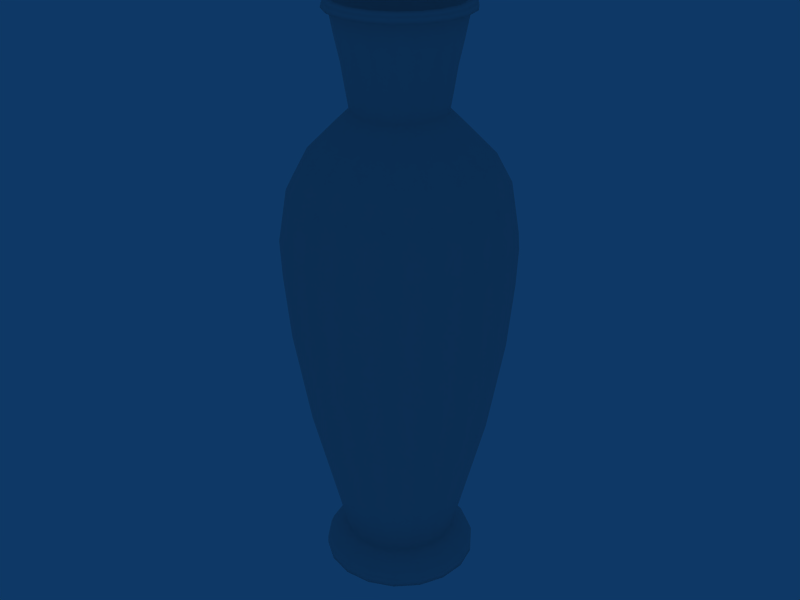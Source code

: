 # Source: Vase_03_Low_Poly.blend  (saved by Blender 2.49.2; exported with 4.5.12 LTS)
import bpy
from mathutils import Matrix  # noqa: F401  (used for matrix-valued properties, if any)

bpy.ops.wm.read_factory_settings(use_empty=True)
scene = bpy.context.scene
scene.name = 'Scene'

# ---- collections
col_collection_1 = bpy.data.collections.new('Collection 1'); scene.collection.children.link(col_collection_1)

# ---- world
world_world = bpy.data.worlds.new('World'); scene.world = world_world
world_world.color = (0.05656, 0.2208, 0.4)
world_world.use_sun_shadow = False
world_world.sun_shadow_jitter_overblur = 0.0
world_world.cycles.sampling_method = 'MANUAL'
world_world.cycles.sample_map_resolution = 256

# ---- meshes
me_circle = bpy.data.meshes.new('Circle')
me_circle.from_pydata([(0.7536, 0.7536, -3.989), (0.9659, 0.4504, -3.989), (1.062, 0.09288, -3.989), (1.029, -0.2758, -3.989), (0.873, -0.6113, -3.989), (0.6113, -0.873, -3.989), (0.2758, -1.029, -3.989), (-0.09288, -1.062, -3.989), (-0.4504, -0.9659, -3.989), (-0.7536, -0.7536, -3.989), (-0.9659, -0.4504, -3.989), (-1.062, -0.09288, -3.989), (-1.029, 0.2758, -3.989), (-0.873, 0.6113, -3.989), (-0.6113, 0.873, -3.989), (-0.2758, 1.029, -3.989), (0.09288, 1.062, -3.989), (0.4504, 0.9659, -3.989), (0.7536, 0.7536, -3.882), (0.9659, 0.4504, -3.882), (1.062, 0.09288, -3.882), (1.029, -0.2758, -3.882), (0.873, -0.6113, -3.882), (0.6113, -0.873, -3.882), (0.2758, -1.029, -3.882), (-0.09288, -1.062, -3.882), (-0.4504, -0.9659, -3.882), (-0.7536, -0.7536, -3.882), (-0.9659, -0.4504, -3.882), (-1.062, -0.09288, -3.882), (-1.029, 0.2758, -3.882), (-0.873, 0.6113, -3.882), (-0.6113, 0.873, -3.882), (-0.2758, 1.029, -3.882), (0.09288, 1.062, -3.882), (0.4504, 0.9659, -3.882), (0.9259, 0.4318, -3.776), (0.7224, 0.7224, -3.776), (1.018, 0.08904, -3.776), (0.9868, -0.2644, -3.776), (0.8369, -0.586, -3.776), (0.586, -0.8369, -3.776), (0.2644, -0.9868, -3.776), (-0.08904, -1.018, -3.776), (-0.4318, -0.9259, -3.776), (-0.7224, -0.7224, -3.776), (-0.9259, -0.4318, -3.776), (-1.018, -0.08904, -3.776), (-0.9868, 0.2644, -3.776), (-0.8369, 0.586, -3.776), (-0.586, 0.8369, -3.776), (-0.2644, 0.9868, -3.776), (0.08904, 1.018, -3.776), (0.4318, 0.9259, -3.776), (0.8286, 0.3864, -3.669), (0.6465, 0.6465, -3.669), (0.9108, 0.07969, -3.669), (0.8831, -0.2366, -3.669), (0.7489, -0.5244, -3.669), (0.5244, -0.7489, -3.669), (0.2366, -0.8831, -3.669), (-0.07969, -0.9108, -3.669), (-0.3864, -0.8286, -3.669), (-0.6465, -0.6465, -3.669), (-0.8286, -0.3864, -3.669), (-0.9108, -0.07969, -3.669), (-0.8831, 0.2366, -3.669), (-0.7489, 0.5244, -3.669), (-0.5244, 0.7489, -3.669), (-0.2366, 0.8831, -3.669), (0.07969, 0.9108, -3.669), (0.3864, 0.8286, -3.669), (0.5463, 0.5463, -3.579), (0.7002, 0.3265, -3.579), (0.7697, 0.06734, -3.579), (0.7463, -0.2, -3.579), (0.6329, -0.4432, -3.579), (0.4432, -0.6329, -3.579), (0.2, -0.7463, -3.579), (-0.06734, -0.7697, -3.579), (-0.3265, -0.7002, -3.579), (-0.5463, -0.5463, -3.579), (-0.7002, -0.3265, -3.579), (-0.7697, -0.06734, -3.579), (-0.7463, 0.2, -3.579), (-0.6329, 0.4432, -3.579), (-0.4432, 0.6329, -3.579), (-0.2, 0.7463, -3.579), (0.06734, 0.7697, -3.579), (0.3265, 0.7002, -3.579), (0.7057, 0.7057, -2.679), (0.9045, 0.4218, -2.679), (0.9943, 0.08699, -2.679), (0.9641, -0.2583, -2.679), (0.8176, -0.5725, -2.679), (0.5725, -0.8176, -2.679), (0.2583, -0.9641, -2.679), (-0.08699, -0.9943, -2.679), (-0.4218, -0.9045, -2.679), (-0.7057, -0.7057, -2.679), (-0.9045, -0.4218, -2.679), (-0.9943, -0.08699, -2.679), (-0.9641, 0.2583, -2.679), (-0.8176, 0.5725, -2.679), (-0.5725, 0.8176, -2.679), (-0.2583, 0.9641, -2.679), (0.08699, 0.9943, -2.679), (0.4218, 0.9045, -2.679), (1.109, 0.517, -1.779), (0.8649, 0.8649, -1.779), (1.219, 0.1066, -1.779), (1.182, -0.3166, -1.779), (1.002, -0.7016, -1.779), (0.7016, -1.002, -1.779), (0.3166, -1.182, -1.779), (-0.1066, -1.219, -1.779), (-0.517, -1.109, -1.779), (-0.8649, -0.8649, -1.779), (-1.109, -0.517, -1.779), (-1.219, -0.1066, -1.779), (-1.182, 0.3166, -1.779), (-1.002, 0.7016, -1.779), (-0.7016, 1.002, -1.779), (-0.3166, 1.182, -1.779), (0.1066, 1.219, -1.779), (0.517, 1.109, -1.779), (1.311, 0.6115, -0.4789), (1.023, 1.023, -0.4789), (1.442, 0.1261, -0.4789), (1.398, -0.3745, -0.4789), (1.185, -0.83, -0.4789), (0.83, -1.185, -0.4789), (0.3745, -1.398, -0.4789), (-0.1261, -1.442, -0.4789), (-0.6115, -1.311, -0.4789), (-1.023, -1.023, -0.4789), (-1.311, -0.6115, -0.4789), (-1.442, -0.1261, -0.4789), (-1.398, 0.3745, -0.4789), (-1.185, 0.83, -0.4789), (-0.83, 1.185, -0.4789), (-0.3745, 1.398, -0.4789), (0.1261, 1.442, -0.4789), (0.6115, 1.311, -0.4789), (1.387, 0.6467, 0.4211), (1.082, 1.082, 0.4211), (1.524, 0.1334, 0.4211), (1.478, -0.396, 0.4211), (1.253, -0.8777, 0.4211), (0.8777, -1.253, 0.4211), (0.396, -1.478, 0.4211), (-0.1334, -1.524, 0.4211), (-0.6467, -1.387, 0.4211), (-1.082, -1.082, 0.4211), (-1.387, -0.6467, 0.4211), (-1.524, -0.1334, 0.4211), (-1.478, 0.396, 0.4211), (-1.253, 0.8777, 0.4211), (-0.8777, 1.253, 0.4211), (-0.396, 1.478, 0.4211), (0.1334, 1.524, 0.4211), (0.6467, 1.387, 0.4211), (1.407, 0.656, 0.9211), (1.098, 1.098, 0.9211), (1.546, 0.1353, 0.9211), (1.499, -0.4018, 0.9211), (1.272, -0.8904, 0.9211), (0.8904, -1.272, 0.9211), (0.4018, -1.499, 0.9211), (-0.1353, -1.546, 0.9211), (-0.656, -1.407, 0.9211), (-1.098, -1.098, 0.9211), (-1.407, -0.656, 0.9211), (-1.546, -0.1353, 0.9211), (-1.499, 0.4018, 0.9211), (-1.272, 0.8904, 0.9211), (-0.8904, 1.272, 0.9211), (-0.4018, 1.499, 0.9211), (0.1353, 1.546, 0.9211), (0.656, 1.407, 0.9211), (1.302, 0.6071, 1.621), (1.016, 1.016, 1.621), (1.431, 0.1252, 1.621), (1.388, -0.3718, 1.621), (1.177, -0.824, 1.621), (0.824, -1.177, 1.621), (0.3718, -1.388, 1.621), (-0.1252, -1.431, 1.621), (-0.6071, -1.302, 1.621), (-1.016, -1.016, 1.621), (-1.302, -0.6071, 1.621), (-1.431, -0.1252, 1.621), (-1.388, 0.3718, 1.621), (-1.177, 0.824, 1.621), (-0.824, 1.177, 1.621), (-0.3718, 1.388, 1.621), (0.1252, 1.431, 1.621), (0.6071, 1.302, 1.621), (0.8651, 0.8651, 2.021), (1.109, 0.5171, 2.021), (1.219, 0.1066, 2.021), (1.182, -0.3167, 2.021), (1.002, -0.7018, 2.021), (0.7018, -1.002, 2.021), (0.3167, -1.182, 2.021), (-0.1066, -1.219, 2.021), (-0.5171, -1.109, 2.021), (-0.8651, -0.8651, 2.021), (-1.109, -0.5171, 2.021), (-1.219, -0.1066, 2.021), (-1.182, 0.3167, 2.021), (-1.002, 0.7017, 2.021), (-0.7018, 1.002, 2.021), (-0.3167, 1.182, 2.021), (0.1066, 1.219, 2.021), (0.5171, 1.109, 2.021), (0.7524, 0.3508, 2.421), (0.587, 0.587, 2.421), (0.827, 0.07235, 2.421), (0.8019, -0.2149, 2.421), (0.68, -0.4762, 2.421), (0.4762, -0.68, 2.421), (0.2149, -0.8019, 2.421), (-0.07235, -0.827, 2.421), (-0.3508, -0.7524, 2.421), (-0.587, -0.587, 2.421), (-0.7524, -0.3508, 2.421), (-0.827, -0.07235, 2.421), (-0.8019, 0.2149, 2.421), (-0.68, 0.4762, 2.421), (-0.4762, 0.68, 2.421), (-0.2149, 0.8019, 2.421), (0.07235, 0.827, 2.421), (0.3508, 0.7524, 2.421), (0.441, 0.441, 2.621), (0.5653, 0.2636, 2.621), (0.6213, 0.05436, 2.621), (0.6025, -0.1614, 2.621), (0.5109, -0.3578, 2.621), (0.3578, -0.5109, 2.621), (0.1614, -0.6025, 2.621), (-0.05436, -0.6213, 2.621), (-0.2636, -0.5653, 2.621), (-0.441, -0.441, 2.621), (-0.5653, -0.2636, 2.621), (-0.6213, -0.05436, 2.621), (-0.6025, 0.1614, 2.621), (-0.5109, 0.3578, 2.621), (-0.3578, 0.5109, 2.621), (-0.1614, 0.6025, 2.621), (0.05436, 0.6213, 2.621), (0.2636, 0.5653, 2.621), (0.4758, 0.4758, 2.921), (0.6099, 0.2844, 2.921), (0.6703, 0.05865, 2.921), (0.65, -0.1742, 2.921), (0.5512, -0.386, 2.921), (0.386, -0.5512, 2.921), (0.1742, -0.65, 2.921), (-0.05865, -0.6703, 2.921), (-0.2844, -0.6099, 2.921), (-0.4758, -0.4758, 2.921), (-0.6099, -0.2844, 2.921), (-0.6703, -0.05865, 2.921), (-0.65, 0.1742, 2.921), (-0.5512, 0.386, 2.921), (-0.386, 0.5512, 2.921), (-0.1742, 0.65, 2.921), (0.05865, 0.6703, 2.921), (0.2844, 0.6099, 2.921), (0.6518, 0.3039, 3.221), (0.5085, 0.5085, 3.221), (0.7164, 0.06268, 3.221), (0.6946, -0.1861, 3.221), (0.5891, -0.4125, 3.221), (0.4125, -0.5891, 3.221), (0.1861, -0.6946, 3.221), (-0.06268, -0.7164, 3.221), (-0.3039, -0.6518, 3.221), (-0.5085, -0.5085, 3.221), (-0.6518, -0.3039, 3.221), (-0.7164, -0.06268, 3.221), (-0.6946, 0.1861, 3.221), (-0.5891, 0.4125, 3.221), (-0.4125, 0.5891, 3.221), (-0.1861, 0.6946, 3.221), (0.06268, 0.7164, 3.221), (0.3039, 0.6518, 3.221), (0.7115, 0.3318, 3.521), (0.5551, 0.5551, 3.521), (0.7821, 0.06842, 3.521), (0.7583, -0.2032, 3.521), (0.6431, -0.4503, 3.521), (0.4503, -0.6431, 3.521), (0.2032, -0.7583, 3.521), (-0.06842, -0.7821, 3.521), (-0.3318, -0.7115, 3.521), (-0.5551, -0.5551, 3.521), (-0.7115, -0.3318, 3.521), (-0.7821, -0.06842, 3.521), (-0.7583, 0.2032, 3.521), (-0.6431, 0.4503, 3.521), (-0.4503, 0.6431, 3.521), (-0.2032, 0.7583, 3.521), (0.06842, 0.7821, 3.521), (0.3318, 0.7115, 3.521), (0.7645, 0.3565, 3.821), (0.5965, 0.5965, 3.821), (0.8403, 0.07352, 3.821), (0.8148, -0.2183, 3.821), (0.691, -0.4838, 3.821), (0.4838, -0.691, 3.821), (0.2183, -0.8148, 3.821), (-0.07352, -0.8403, 3.821), (-0.3565, -0.7645, 3.821), (-0.5965, -0.5965, 3.821), (-0.7645, -0.3565, 3.821), (-0.8403, -0.07352, 3.821), (-0.8148, 0.2183, 3.821), (-0.691, 0.4838, 3.821), (-0.4838, 0.691, 3.821), (-0.2183, 0.8148, 3.821), (0.07352, 0.8403, 3.821), (0.3565, 0.7645, 3.821), (0.8516, 0.3971, 3.872), (0.6645, 0.6645, 3.872), (0.9361, 0.0819, 3.872), (0.9077, -0.2432, 3.872), (0.7697, -0.539, 3.872), (0.539, -0.7697, 3.872), (0.2432, -0.9077, 3.872), (-0.0819, -0.9361, 3.872), (-0.3971, -0.8516, 3.872), (-0.6645, -0.6645, 3.872), (-0.8516, -0.3971, 3.872), (-0.9361, -0.0819, 3.872), (-0.9077, 0.2432, 3.872), (-0.7697, 0.539, 3.872), (-0.539, 0.7697, 3.872), (-0.2432, 0.9077, 3.872), (0.0819, 0.9361, 3.872), (0.3971, 0.8516, 3.872), (0.6522, 0.6522, 3.943), (0.8359, 0.3898, 3.943), (0.9188, 0.08039, 3.943), (0.8909, -0.2387, 3.943), (0.7556, -0.529, 3.943), (0.529, -0.7556, 3.943), (0.2387, -0.8909, 3.943), (-0.08039, -0.9188, 3.943), (-0.3898, -0.8359, 3.943), (-0.6522, -0.6522, 3.943), (-0.8359, -0.3898, 3.943), (-0.9188, -0.08039, 3.943), (-0.8909, 0.2387, 3.943), (-0.7556, 0.529, 3.943), (-0.529, 0.7555, 3.943), (-0.2387, 0.8909, 3.943), (0.08039, 0.9188, 3.943), (0.3898, 0.8359, 3.943), (0.5904, 0.5904, 3.989), (0.7567, 0.3528, 3.989), (0.8317, 0.07277, 3.989), (0.8065, -0.2161, 3.989), (0.6839, -0.4789, 3.989), (0.4789, -0.6839, 3.989), (0.2161, -0.8065, 3.989), (-0.07277, -0.8317, 3.989), (-0.3528, -0.7567, 3.989), (-0.5904, -0.5904, 3.989), (-0.7567, -0.3529, 3.989), (-0.8317, -0.07277, 3.989), (-0.8065, 0.2161, 3.989), (-0.6839, 0.4789, 3.989), (-0.4789, 0.6839, 3.989), (-0.2161, 0.8065, 3.989), (0.07277, 0.8317, 3.989), (0.3528, 0.7567, 3.989), (-5.795e-08, -2.417e-07, 2.353), (-7.947e-08, -2.285e-07, -3.989)], [], [(1, 0, 18, 19), (2, 1, 19, 20), (3, 2, 20, 21), (4, 3, 21, 22), (4, 22, 23, 5), (6, 5, 23, 24), (7, 6, 24, 25), (8, 7, 25, 26), (9, 8, 26, 27), (10, 9, 27, 28), (11, 10, 28, 29), (12, 11, 29, 30), (13, 12, 30, 31), (14, 13, 31, 32), (15, 14, 32, 33), (16, 15, 33, 34), (17, 16, 34, 35), (18, 0, 17, 35), (19, 18, 37, 36), (20, 19, 36, 38), (21, 20, 38, 39), (22, 21, 39, 40), (22, 40, 41, 23), (24, 23, 41, 42), (25, 24, 42, 43), (26, 25, 43, 44), (27, 26, 44, 45), (28, 27, 45, 46), (29, 28, 46, 47), (30, 29, 47, 48), (31, 30, 48, 49), (32, 31, 49, 50), (33, 32, 50, 51), (34, 33, 51, 52), (35, 34, 52, 53), (35, 53, 37, 18), (36, 37, 55, 54), (38, 36, 54, 56), (39, 38, 56, 57), (40, 39, 57, 58), (40, 58, 59, 41), (42, 41, 59, 60), (43, 42, 60, 61), (44, 43, 61, 62), (45, 44, 62, 63), (46, 45, 63, 64), (47, 46, 64, 65), (48, 47, 65, 66), (49, 48, 66, 67), (50, 49, 67, 68), (51, 50, 68, 69), (52, 51, 69, 70), (53, 52, 70, 71), (53, 71, 55, 37), (54, 55, 72, 73), (56, 54, 73, 74), (57, 56, 74, 75), (58, 57, 75, 76), (58, 76, 77, 59), (60, 59, 77, 78), (61, 60, 78, 79), (62, 61, 79, 80), (63, 62, 80, 81), (64, 63, 81, 82), (65, 64, 82, 83), (66, 65, 83, 84), (67, 66, 84, 85), (68, 67, 85, 86), (69, 68, 86, 87), (70, 69, 87, 88), (71, 70, 88, 89), (71, 89, 72, 55), (73, 72, 90, 91), (74, 73, 91, 92), (75, 74, 92, 93), (76, 75, 93, 94), (76, 94, 95, 77), (78, 77, 95, 96), (79, 78, 96, 97), (80, 79, 97, 98), (81, 80, 98, 99), (82, 81, 99, 100), (83, 82, 100, 101), (84, 83, 101, 102), (85, 84, 102, 103), (86, 85, 103, 104), (87, 86, 104, 105), (88, 87, 105, 106), (89, 88, 106, 107), (89, 107, 90, 72), (91, 90, 109, 108), (92, 91, 108, 110), (93, 92, 110, 111), (94, 93, 111, 112), (94, 112, 113, 95), (96, 95, 113, 114), (97, 96, 114, 115), (98, 97, 115, 116), (99, 98, 116, 117), (100, 99, 117, 118), (101, 100, 118, 119), (102, 101, 119, 120), (103, 102, 120, 121), (104, 103, 121, 122), (105, 104, 122, 123), (106, 105, 123, 124), (107, 106, 124, 125), (107, 125, 109, 90), (108, 109, 127, 126), (110, 108, 126, 128), (111, 110, 128, 129), (112, 111, 129, 130), (112, 130, 131, 113), (114, 113, 131, 132), (115, 114, 132, 133), (116, 115, 133, 134), (117, 116, 134, 135), (118, 117, 135, 136), (119, 118, 136, 137), (120, 119, 137, 138), (121, 120, 138, 139), (122, 121, 139, 140), (123, 122, 140, 141), (124, 123, 141, 142), (125, 124, 142, 143), (125, 143, 127, 109), (126, 127, 145, 144), (128, 126, 144, 146), (129, 128, 146, 147), (130, 129, 147, 148), (130, 148, 149, 131), (132, 131, 149, 150), (133, 132, 150, 151), (134, 133, 151, 152), (135, 134, 152, 153), (136, 135, 153, 154), (137, 136, 154, 155), (138, 137, 155, 156), (139, 138, 156, 157), (140, 139, 157, 158), (141, 140, 158, 159), (142, 141, 159, 160), (143, 142, 160, 161), (143, 161, 145, 127), (144, 145, 163, 162), (146, 144, 162, 164), (147, 146, 164, 165), (148, 147, 165, 166), (148, 166, 167, 149), (150, 149, 167, 168), (151, 150, 168, 169), (152, 151, 169, 170), (153, 152, 170, 171), (154, 153, 171, 172), (155, 154, 172, 173), (156, 155, 173, 174), (157, 156, 174, 175), (158, 157, 175, 176), (159, 158, 176, 177), (160, 159, 177, 178), (161, 160, 178, 179), (161, 179, 163, 145), (162, 163, 181, 180), (164, 162, 180, 182), (165, 164, 182, 183), (166, 165, 183, 184), (166, 184, 185, 167), (168, 167, 185, 186), (169, 168, 186, 187), (170, 169, 187, 188), (171, 170, 188, 189), (172, 171, 189, 190), (173, 172, 190, 191), (174, 173, 191, 192), (175, 174, 192, 193), (176, 175, 193, 194), (177, 176, 194, 195), (178, 177, 195, 196), (179, 178, 196, 197), (179, 197, 181, 163), (180, 181, 198, 199), (182, 180, 199, 200), (183, 182, 200, 201), (184, 183, 201, 202), (184, 202, 203, 185), (186, 185, 203, 204), (187, 186, 204, 205), (188, 187, 205, 206), (189, 188, 206, 207), (190, 189, 207, 208), (191, 190, 208, 209), (192, 191, 209, 210), (193, 192, 210, 211), (194, 193, 211, 212), (195, 194, 212, 213), (196, 195, 213, 214), (197, 196, 214, 215), (197, 215, 198, 181), (199, 198, 217, 216), (200, 199, 216, 218), (201, 200, 218, 219), (202, 201, 219, 220), (202, 220, 221, 203), (204, 203, 221, 222), (205, 204, 222, 223), (206, 205, 223, 224), (207, 206, 224, 225), (208, 207, 225, 226), (209, 208, 226, 227), (210, 209, 227, 228), (211, 210, 228, 229), (212, 211, 229, 230), (213, 212, 230, 231), (214, 213, 231, 232), (215, 214, 232, 233), (215, 233, 217, 198), (216, 217, 234, 235), (218, 216, 235, 236), (219, 218, 236, 237), (220, 219, 237, 238), (220, 238, 239, 221), (222, 221, 239, 240), (223, 222, 240, 241), (224, 223, 241, 242), (225, 224, 242, 243), (226, 225, 243, 244), (227, 226, 244, 245), (228, 227, 245, 246), (229, 228, 246, 247), (230, 229, 247, 248), (231, 230, 248, 249), (232, 231, 249, 250), (233, 232, 250, 251), (233, 251, 234, 217), (235, 234, 252, 253), (236, 235, 253, 254), (237, 236, 254, 255), (238, 237, 255, 256), (238, 256, 257, 239), (240, 239, 257, 258), (241, 240, 258, 259), (242, 241, 259, 260), (243, 242, 260, 261), (244, 243, 261, 262), (245, 244, 262, 263), (246, 245, 263, 264), (247, 246, 264, 265), (248, 247, 265, 266), (249, 248, 266, 267), (250, 249, 267, 268), (251, 250, 268, 269), (251, 269, 252, 234), (253, 252, 271, 270), (254, 253, 270, 272), (255, 254, 272, 273), (256, 255, 273, 274), (256, 274, 275, 257), (258, 257, 275, 276), (259, 258, 276, 277), (260, 259, 277, 278), (261, 260, 278, 279), (262, 261, 279, 280), (263, 262, 280, 281), (264, 263, 281, 282), (265, 264, 282, 283), (266, 265, 283, 284), (267, 266, 284, 285), (268, 267, 285, 286), (269, 268, 286, 287), (269, 287, 271, 252), (270, 271, 289, 288), (272, 270, 288, 290), (273, 272, 290, 291), (274, 273, 291, 292), (274, 292, 293, 275), (276, 275, 293, 294), (277, 276, 294, 295), (278, 277, 295, 296), (279, 278, 296, 297), (280, 279, 297, 298), (281, 280, 298, 299), (282, 281, 299, 300), (283, 282, 300, 301), (284, 283, 301, 302), (285, 284, 302, 303), (286, 285, 303, 304), (287, 286, 304, 305), (287, 305, 289, 271), (288, 289, 307, 306), (290, 288, 306, 308), (291, 290, 308, 309), (292, 291, 309, 310), (292, 310, 311, 293), (294, 293, 311, 312), (295, 294, 312, 313), (296, 295, 313, 314), (297, 296, 314, 315), (298, 297, 315, 316), (299, 298, 316, 317), (300, 299, 317, 318), (301, 300, 318, 319), (302, 301, 319, 320), (303, 302, 320, 321), (304, 303, 321, 322), (305, 304, 322, 323), (305, 323, 307, 289), (306, 307, 325, 324), (308, 306, 324, 326), (309, 308, 326, 327), (310, 309, 327, 328), (310, 328, 329, 311), (312, 311, 329, 330), (313, 312, 330, 331), (314, 313, 331, 332), (315, 314, 332, 333), (316, 315, 333, 334), (317, 316, 334, 335), (318, 317, 335, 336), (319, 318, 336, 337), (320, 319, 337, 338), (321, 320, 338, 339), (322, 321, 339, 340), (323, 322, 340, 341), (323, 341, 325, 307), (324, 325, 342, 343), (326, 324, 343, 344), (327, 326, 344, 345), (328, 327, 345, 346), (328, 346, 347, 329), (330, 329, 347, 348), (331, 330, 348, 349), (332, 331, 349, 350), (333, 332, 350, 351), (334, 333, 351, 352), (335, 334, 352, 353), (336, 335, 353, 354), (337, 336, 354, 355), (338, 337, 355, 356), (339, 338, 356, 357), (340, 339, 357, 358), (341, 340, 358, 359), (341, 359, 342, 325), (343, 342, 360, 361), (344, 343, 361, 362), (345, 344, 362, 363), (346, 345, 363, 364), (346, 364, 365, 347), (348, 347, 365, 366), (349, 348, 366, 367), (350, 349, 367, 368), (351, 350, 368, 369), (352, 351, 369, 370), (353, 352, 370, 371), (354, 353, 371, 372), (355, 354, 372, 373), (356, 355, 373, 374), (357, 356, 374, 375), (358, 357, 375, 376), (359, 358, 376, 377), (359, 377, 360, 342), (361, 360, 378), (362, 361, 378), (363, 362, 378), (364, 363, 378), (364, 378, 365), (366, 365, 378), (367, 366, 378), (368, 367, 378), (369, 368, 378), (370, 369, 378), (371, 370, 378), (372, 371, 378), (373, 372, 378), (374, 373, 378), (375, 374, 378), (376, 375, 378), (377, 376, 378), (377, 378, 360), (0, 1, 379), (1, 2, 379), (2, 3, 379), (3, 4, 379), (4, 5, 379), (5, 6, 379), (6, 7, 379), (7, 8, 379), (8, 9, 379), (9, 10, 379), (10, 11, 379), (11, 12, 379), (12, 13, 379), (13, 14, 379), (14, 15, 379), (15, 16, 379), (16, 17, 379), (17, 0, 379)])
me_circle.polygons.foreach_set('use_smooth', [True] * 396)
me_circle.use_remesh_preserve_volume = False
me_circle.use_remesh_preserve_attributes = False
me_circle.use_mirror_vertex_groups = False
me_circle.update()

# ---- objects
ob_circle = bpy.data.objects.new('Circle', me_circle)

# ---- transforms, parenting, visibility, modifiers, constraints
ob_circle.location = (0.0, 1.192e-07, 3.979)
ob_circle.lock_rotations_4d = False
ob_circle.empty_display_type = 'ARROWS'
ob_circle.lineart.crease_threshold = 0.0

# ---- collection membership
col_collection_1.objects.link(ob_circle)

# ---- scene / render settings (as saved in the file)
scene.frame_start = 1; scene.frame_end = 250; scene.frame_set(1)
scene.render.engine = 'BLENDER_EEVEE_NEXT'
scene.render.image_settings.file_format = 'JPEG'
scene.render.image_settings.color_mode = 'RGB'
scene.render.image_settings.compression = 90
scene.render.resolution_x = 800
scene.render.resolution_y = 600
scene.render.pixel_aspect_x = 100.0
scene.render.pixel_aspect_y = 100.0
scene.render.fps = 25
scene.render.dither_intensity = 0.0
scene.render.use_compositing = False
scene.render.use_sequencer = False
scene.render.bake_margin = 2
scene.render.bake_bias = 0.0
scene.render.use_stamp_time = False
scene.render.use_stamp_date = False
scene.render.use_stamp_frame = False
scene.render.use_stamp_camera = False
scene.render.use_stamp_scene = False
scene.render.use_stamp_filename = False
scene.render.use_stamp_render_time = False
scene.render.stamp_font_size = 0
scene.cycles.use_denoising = False
scene.cycles.samples = 10
scene.cycles.sampling_pattern = 'TABULATED_SOBOL'
scene.cycles.light_sampling_threshold = 0.0
scene.cycles.use_adaptive_sampling = False
scene.cycles.use_light_tree = False
scene.cycles.blur_glossy = 0.0
scene.cycles.volume_bounces = 1
scene.cycles.pixel_filter_type = 'GAUSSIAN'
scene.cycles.sample_clamp_indirect = 0.0
scene.view_settings.view_transform = 'Raw'
bpy.context.view_layer.update()

# ---- added for rendering (the .blend has no active camera): camera
cam_auto = bpy.data.cameras.new('AutoCamera')
cam_auto.lens = 50.0
cam_auto.sensor_width = 36.0
cam_auto.clip_end = 1000.0
ob_auto_camera = bpy.data.objects.new('AutoCamera', cam_auto)
scene.collection.objects.link(ob_auto_camera)
ob_auto_camera.location = (8.41753, -10.101, 10.7129)
ob_auto_camera.rotation_euler = (1.09748, -7.21219e-08, 0.694738)
scene.camera = ob_auto_camera
bpy.context.view_layer.update()
